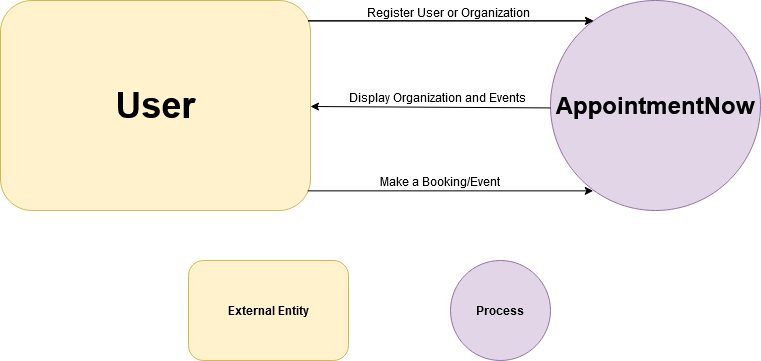

The diagram above was exported from draw.io. Its source (the exported page's mxGraphModel, read from the mxfile embedded in the PNG):
<mxGraphModel dx="1915" dy="1108" grid="1" gridSize="10" guides="1" tooltips="1" connect="1" arrows="1" fold="1" page="1" pageScale="1" pageWidth="827" pageHeight="500" math="0" shadow="0">
  <root>
    <mxCell id="WIyWlLk6GJQsqaUBKTNV-0" />
    <mxCell id="WIyWlLk6GJQsqaUBKTNV-1" parent="WIyWlLk6GJQsqaUBKTNV-0" />
    <mxCell id="E2SfHCNPPS_84J6BYHeU-0" value="" style="rounded=1;whiteSpace=wrap;html=1;fontStyle=1;fillColor=#fff2cc;strokeColor=#d6b656;" parent="WIyWlLk6GJQsqaUBKTNV-1" vertex="1">
      <mxGeometry x="40" y="120" width="310" height="210" as="geometry" />
    </mxCell>
    <mxCell id="E2SfHCNPPS_84J6BYHeU-1" value="" style="ellipse;whiteSpace=wrap;html=1;aspect=fixed;fillColor=#e1d5e7;strokeColor=#9673a6;" parent="WIyWlLk6GJQsqaUBKTNV-1" vertex="1">
      <mxGeometry x="590" y="120" width="210" height="210" as="geometry" />
    </mxCell>
    <mxCell id="E2SfHCNPPS_84J6BYHeU-2" value="" style="endArrow=classic;html=1;exitX=0.992;exitY=0.097;exitDx=0;exitDy=0;exitPerimeter=0;entryX=0.205;entryY=0.097;entryDx=0;entryDy=0;entryPerimeter=0;" parent="WIyWlLk6GJQsqaUBKTNV-1" source="E2SfHCNPPS_84J6BYHeU-0" target="E2SfHCNPPS_84J6BYHeU-1" edge="1">
      <mxGeometry width="50" height="50" relative="1" as="geometry">
        <mxPoint x="350" y="143.5" as="sourcePoint" />
        <mxPoint x="640" y="140" as="targetPoint" />
      </mxGeometry>
    </mxCell>
    <mxCell id="E2SfHCNPPS_84J6BYHeU-3" value="&lt;div&gt;Register User or Organization&lt;/div&gt;&lt;div&gt;&lt;br&gt;&lt;/div&gt;" style="text;html=1;strokeColor=none;fillColor=none;align=center;verticalAlign=middle;whiteSpace=wrap;rounded=0;" parent="WIyWlLk6GJQsqaUBKTNV-1" vertex="1">
      <mxGeometry x="388" y="130" width="200" height="20" as="geometry" />
    </mxCell>
    <mxCell id="E2SfHCNPPS_84J6BYHeU-4" value="" style="endArrow=classic;html=1;exitX=0.992;exitY=0.097;exitDx=0;exitDy=0;exitPerimeter=0;entryX=0.205;entryY=0.097;entryDx=0;entryDy=0;entryPerimeter=0;" parent="WIyWlLk6GJQsqaUBKTNV-1" edge="1">
      <mxGeometry width="50" height="50" relative="1" as="geometry">
        <mxPoint x="347.52" y="140.37" as="sourcePoint" />
        <mxPoint x="633.0500000000002" y="140.37" as="targetPoint" />
      </mxGeometry>
    </mxCell>
    <mxCell id="E2SfHCNPPS_84J6BYHeU-5" value="&lt;div&gt;Display Organization and Events&lt;/div&gt;" style="text;html=1;strokeColor=none;fillColor=none;align=center;verticalAlign=middle;whiteSpace=wrap;rounded=0;" parent="WIyWlLk6GJQsqaUBKTNV-1" vertex="1">
      <mxGeometry x="377" y="207" width="200" height="20" as="geometry" />
    </mxCell>
    <mxCell id="E2SfHCNPPS_84J6BYHeU-6" value="" style="endArrow=classic;html=1;exitX=0.992;exitY=0.097;exitDx=0;exitDy=0;exitPerimeter=0;entryX=0.205;entryY=0.097;entryDx=0;entryDy=0;entryPerimeter=0;" parent="WIyWlLk6GJQsqaUBKTNV-1" edge="1">
      <mxGeometry width="50" height="50" relative="1" as="geometry">
        <mxPoint x="347.23" y="310.3699999999999" as="sourcePoint" />
        <mxPoint x="632.7600000000002" y="310.3699999999999" as="targetPoint" />
      </mxGeometry>
    </mxCell>
    <mxCell id="E2SfHCNPPS_84J6BYHeU-7" value="&lt;div&gt;Make a Booking/Event&lt;/div&gt;" style="text;html=1;strokeColor=none;fillColor=none;align=center;verticalAlign=middle;whiteSpace=wrap;rounded=0;" parent="WIyWlLk6GJQsqaUBKTNV-1" vertex="1">
      <mxGeometry x="380" y="300" width="200" as="geometry" />
    </mxCell>
    <mxCell id="E2SfHCNPPS_84J6BYHeU-9" value="" style="endArrow=classic;html=1;exitX=0.015;exitY=0.383;exitDx=0;exitDy=0;exitPerimeter=0;" parent="WIyWlLk6GJQsqaUBKTNV-1" edge="1">
      <mxGeometry width="50" height="50" relative="1" as="geometry">
        <mxPoint x="590.1500000000001" y="227.43000000000006" as="sourcePoint" />
        <mxPoint x="350" y="226" as="targetPoint" />
      </mxGeometry>
    </mxCell>
    <mxCell id="E2SfHCNPPS_84J6BYHeU-10" value="&lt;b&gt;&lt;font style=&quot;font-size: 36px&quot;&gt;User&lt;/font&gt;&lt;/b&gt;" style="text;html=1;strokeColor=none;fillColor=none;align=center;verticalAlign=middle;whiteSpace=wrap;rounded=0;" parent="WIyWlLk6GJQsqaUBKTNV-1" vertex="1">
      <mxGeometry x="122.5" y="177.5" width="145" height="95" as="geometry" />
    </mxCell>
    <mxCell id="E2SfHCNPPS_84J6BYHeU-11" value="&lt;font style=&quot;font-size: 24px&quot;&gt;&lt;b&gt;AppointmentNow&lt;/b&gt;&lt;/font&gt;" style="text;html=1;strokeColor=none;fillColor=none;align=center;verticalAlign=middle;whiteSpace=wrap;rounded=0;" parent="WIyWlLk6GJQsqaUBKTNV-1" vertex="1">
      <mxGeometry x="675" y="215" width="40" height="20" as="geometry" />
    </mxCell>
    <mxCell id="E2SfHCNPPS_84J6BYHeU-14" value="External Entity" style="rounded=1;whiteSpace=wrap;html=1;fontStyle=1;fillColor=#fff2cc;strokeColor=#d6b656;" parent="WIyWlLk6GJQsqaUBKTNV-1" vertex="1">
      <mxGeometry x="228" y="380" width="160" height="100" as="geometry" />
    </mxCell>
    <mxCell id="E2SfHCNPPS_84J6BYHeU-15" value="&lt;b&gt;Process&lt;/b&gt;" style="ellipse;whiteSpace=wrap;html=1;aspect=fixed;fillColor=#e1d5e7;strokeColor=#9673a6;" parent="WIyWlLk6GJQsqaUBKTNV-1" vertex="1">
      <mxGeometry x="490" y="380" width="100" height="100" as="geometry" />
    </mxCell>
  </root>
</mxGraphModel>